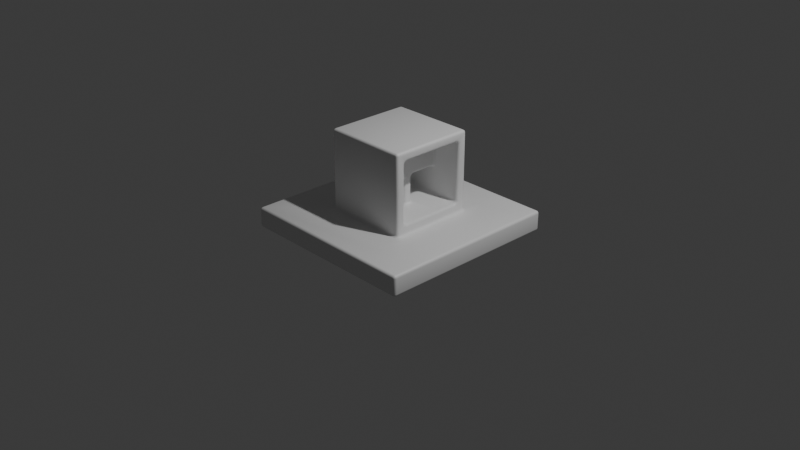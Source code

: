 # Source: topology.blend  (saved by Blender 4.4.32; exported with 4.5.12 LTS)
import bpy
from mathutils import Matrix  # noqa: F401  (used for matrix-valued properties, if any)

bpy.ops.wm.read_factory_settings(use_empty=True)
scene = bpy.context.scene
scene.name = 'Scene'

# ---- collections
col_collection = bpy.data.collections.new('Collection'); scene.collection.children.link(col_collection)

# ---- materials (node trees are filled in below, after node groups)
mat_material = bpy.data.materials.new('Material')
mat_material.alpha_threshold = 0.0
mat_material.roughness = 0.5
mat_material.line_color = (0.0, 0.0, 0.0, 1.0)

# ---- material node trees
mat_material.use_nodes = True; mat_material.node_tree.nodes.clear()
_N = mat_material.node_tree.nodes; _L = mat_material.node_tree.links
n0 = _N.new('ShaderNodeOutputMaterial'); n0.name = 'Material Output'; n0.location = (300, 300)
n1 = _N.new('ShaderNodeBsdfPrincipled'); n1.name = 'Principled BSDF'; n1.location = (10, 300)
n1.inputs[3].default_value = 1.45
_L.new(n1.outputs[0], n0.inputs[0])
n0.is_active_output = True

# ---- world
world_world = bpy.data.worlds.new('World'); scene.world = world_world
world_world.use_nodes = True; world_world.node_tree.nodes.clear()
_N = world_world.node_tree.nodes; _L = world_world.node_tree.links
n0 = _N.new('ShaderNodeOutputWorld'); n0.name = 'World Output'; n0.location = (300, 300)
n1 = _N.new('ShaderNodeBackground'); n1.name = 'Background'; n1.location = (10, 300)
n1.inputs[0].default_value = (0.05088, 0.05088, 0.05088, 1.0)
_L.new(n1.outputs[0], n0.inputs[0])
n0.is_active_output = True
world_world.color = (0.05088, 0.05088, 0.05088)
world_world.sun_shadow_jitter_overblur = 0.0

# ---- cameras
cam_camera = bpy.data.cameras.new('Camera')
cam_camera.clip_end = 100.0
cam_camera.ortho_scale = 7.314

# ---- lights
light_light = bpy.data.lights.new('Light', 'POINT')
light_light.energy = 1000.0
light_light.shadow_soft_size = 0.1

# ---- meshes
me_cube = bpy.data.meshes.new('Cube')
me_cube.from_pydata([(0.4621, 0.3601, 0.2126), (1.0, 1.0, -0.1105), (-0.4621, 0.4621, 0.1105), (-1.0, 1.0, -0.1105), (1.0, 1.0, 0.1105), (-1.0, 1.0, 0.1105), (0.4621, 0.3601, 0.8723), (-0.4621, 0.4621, 0.9743), (0.4621, 0.4621, 0.1105), (0.4621, 0.4621, 0.9743), (0.1262, 0.3601, 0.2126), (0.1262, 0.3601, 0.8723), (0.7311, 0.7311, 0.1105), (-0.7311, 0.7311, 0.1105), (0.5792, 0.4621, 0.1105), (-1.0, 0.0, -0.1105), (1.0, 0.0, 0.1105), (-1.0, 0.0, 0.1105), (1.0, 0.0, -0.1105), (0.4621, 0.0, 0.1105), (-0.4621, 0.0, 0.1105), (0.4621, 0.0, 0.9743), (-0.4621, 0.0, 0.9743), (0.4621, 0.0, 0.2126), (0.4621, 0.0, 0.8723), (0.1262, 0.0, 0.2126), (0.1262, 0.0, 0.8723), (-0.7311, 0.0, 0.1105), (0.5792, 0.0, 0.1105), (0.7311, 0.0, 0.1105), (0.5792, 0.3601, 0.1105), (0.7311, 0.3601, 0.1105), (0.4621, 0.3601, 0.1105), (0.4621, 0.4621, 0.2126), (-0.4621, 0.4621, 0.2126), (0.4621, 0.7311, 0.1105), (0.4621, 0.4621, 0.5153), (0.4621, 0.3601, 0.5153), (0.1262, 0.3601, 0.5153), (-0.4621, 0.4621, 0.5153), (0.4621, 0.04968, 0.1105), (0.4621, 0.04968, 0.2126), (0.1262, 0.04968, 0.2126), (0.7311, 0.04968, 0.1105), (0.5792, 0.04968, 0.1105), (0.1262, 0.04968, 0.5153), (-0.2271, 0.3601, 0.2126), (-0.2271, 0.3601, 0.5153), (-0.2271, 0.04968, 0.2126), (-0.2271, 0.04968, 0.5153), (-0.4621, 0.0, 0.5153), (-0.4621, 0.0, 0.2126), (0.4621, 0.4621, 0.5604), (0.4621, 0.3601, 0.5604), (0.1262, 0.3601, 0.5604), (0.1262, 0.0, 0.5604), (-0.4621, 0.0, 0.5604), (-0.4621, 0.4621, 0.5604), (-0.4621, 0.09117, 0.1105), (-0.4621, 0.09117, 0.9743), (0.5792, 0.09117, 0.1105), (0.4621, 0.09117, 0.1105), (0.4621, 0.09117, 0.9743), (0.4621, 0.09117, 0.2126), (0.4621, 0.09117, 0.8723), (0.1262, 0.09117, 0.2126), (0.1262, 0.09117, 0.8723), (0.7311, 0.09117, 0.1105), (0.1262, 0.09117, 0.5153), (-0.2271, 0.09117, 0.2126), (-0.2271, 0.09117, 0.5153), (-0.7311, 0.09117, 0.1105), (-0.4621, 0.09117, 0.5153), (-0.4621, 0.09117, 0.2126), (-0.4621, 0.09117, 0.5604), (0.1262, 0.09117, 0.5604), (-0.4621, 0.4621, 0.468), (0.4621, 0.4621, 0.468), (0.4621, 0.3601, 0.468), (0.1262, 0.3601, 0.468), (0.1262, 0.0, 0.468), (0.1262, 0.04968, 0.468), (-0.2271, 0.3601, 0.468), (-0.2271, 0.04968, 0.468), (-0.4621, 0.0, 0.468), (-0.4621, 0.09117, 0.468), (-0.2271, 0.09117, 0.468)], [], [(53, 6, 11, 54), (15, 17, 5, 3), (3, 5, 4, 1), (27, 71, 13, 5, 17), (13, 35, 12, 4, 5), (8, 2, 34, 33), (64, 6, 9, 62), (78, 0, 33, 77), (75, 54, 11, 66), (63, 0, 10, 65), (58, 2, 13, 71), (8, 32, 30, 14), (55, 75, 66, 26), (41, 23, 19, 40), (85, 84, 50, 72), (64, 24, 26, 66), (12, 14, 30, 31), (1, 4, 16, 18), (3, 1, 18, 15), (8, 14, 12, 35), (4, 12, 31, 67, 43, 29, 16), (2, 8, 35, 13), (44, 40, 19, 28), (43, 44, 28, 29), (52, 57, 7, 9), (33, 0, 32, 8), (77, 76, 39, 36), (65, 10, 46, 69), (53, 37, 36, 52), (78, 37, 38, 79), (45, 68, 75, 55), (67, 60, 44, 43), (60, 61, 40, 44), (63, 41, 40, 61), (23, 41, 42, 25), (24, 64, 62, 21), (20, 58, 71, 27), (86, 82, 47, 70), (81, 42, 48, 83), (79, 38, 47, 82), (68, 45, 49, 70), (74, 56, 22, 59), (58, 20, 51, 73), (50, 56, 74, 72), (51, 84, 85, 73), (6, 53, 52, 9), (36, 39, 57, 52), (68, 38, 54, 75), (37, 53, 54, 38), (39, 72, 74, 57), (2, 58, 73, 34), (76, 85, 72, 39), (57, 74, 59, 7), (38, 68, 70, 47), (83, 86, 70, 49), (6, 64, 66, 11), (0, 63, 61, 32), (9, 7, 59, 62), (30, 32, 61, 60), (31, 30, 60, 67), (42, 65, 69, 48), (41, 63, 65, 42), (48, 69, 86, 83), (34, 73, 85, 76), (10, 79, 82, 46), (45, 81, 83, 49), (69, 46, 82, 86), (25, 42, 81, 80), (0, 78, 79, 10), (33, 34, 76, 77), (37, 78, 77, 36), (45, 55, 80, 81), (62, 59, 22, 21)])
me_cube.polygons.foreach_set('use_smooth', [True] * 73)
_uv = me_cube.uv_layers.new(name='UVMap')
_uv.uv.foreach_set('vector', [0.6922, 0.58, 0.6922, 0.58, 0.6922, 0.58, 0.6922, 0.58, 0.375, 0.125, 0.625, 0.125, 0.625, 0.25, 0.375, 0.25, 0.375, 0.25, 0.625, 0.25, 0.625, 0.5, 0.375, 0.5, 0.8414, 0.625, 0.8414, 0.5765, 0.8414, 0.5336, 0.875, 0.5, 0.875, 0.625, 0.8414, 0.5336, 0.75, 0.5336, 0.6586, 0.5336, 0.625, 0.5, 0.875, 0.5, 0.6922, 0.5672, 0.8078, 0.5672, 0.8078, 0.5672, 0.6922, 0.5672, 0.6922, 0.6136, 0.6922, 0.58, 0.6922, 0.5672, 0.6922, 0.6136, 0.6922, 0.58, 0.6922, 0.58, 0.6922, 0.5672, 0.6922, 0.5672, 0.6922, 0.6136, 0.6922, 0.58, 0.6922, 0.58, 0.6922, 0.6136, 0.6922, 0.6136, 0.6922, 0.58, 0.6922, 0.58, 0.6922, 0.6136, 0.8078, 0.5932, 0.8078, 0.5672, 0.8414, 0.5336, 0.8414, 0.5765, 0.6922, 0.5672, 0.6922, 0.5861, 0.6752, 0.5968, 0.6776, 0.5672, 0.6922, 0.625, 0.6922, 0.6136, 0.6922, 0.6136, 0.6922, 0.625, 0.6922, 0.6188, 0.6922, 0.625, 0.6922, 0.625, 0.6922, 0.6196, 0.8078, 0.6022, 0.8078, 0.625, 0.8078, 0.625, 0.8078, 0.6034, 0.6922, 0.6136, 0.6922, 0.625, 0.6922, 0.625, 0.6922, 0.6136, 0.6586, 0.5336, 0.6776, 0.5672, 0.6752, 0.5968, 0.652, 0.5961, 0.375, 0.5, 0.625, 0.5, 0.625, 0.625, 0.375, 0.625, 0.125, 0.5, 0.375, 0.5, 0.375, 0.625, 0.125, 0.625, 0.6922, 0.5672, 0.6776, 0.5672, 0.6586, 0.5336, 0.75, 0.5336, 0.625, 0.5, 0.6586, 0.5336, 0.652, 0.5961, 0.6498, 0.6177, 0.6494, 0.621, 0.649, 0.625, 0.625, 0.625, 0.8078, 0.5672, 0.6922, 0.5672, 0.75, 0.5336, 0.8414, 0.5336, 0.6733, 0.6211, 0.6922, 0.6196, 0.6922, 0.625, 0.673, 0.625, 0.6494, 0.621, 0.6733, 0.6211, 0.673, 0.625, 0.649, 0.625, 0.6922, 0.5672, 0.8078, 0.5672, 0.8078, 0.5672, 0.6922, 0.5672, 0.6922, 0.5672, 0.6922, 0.58, 0.6922, 0.5861, 0.6922, 0.5672, 0.6922, 0.5672, 0.8078, 0.5672, 0.8078, 0.5672, 0.6922, 0.5672, 0.6922, 0.6136, 0.6922, 0.58, 0.6922, 0.58, 0.6922, 0.6136, 0.6922, 0.58, 0.6922, 0.58, 0.6922, 0.5672, 0.6922, 0.5672, 0.6922, 0.58, 0.6922, 0.58, 0.6922, 0.58, 0.6922, 0.58, 0.6922, 0.6188, 0.6922, 0.6136, 0.6922, 0.6136, 0.6922, 0.625, 0.6498, 0.6177, 0.6736, 0.6179, 0.6733, 0.6211, 0.6494, 0.621, 0.6736, 0.6179, 0.6922, 0.6152, 0.6922, 0.6196, 0.6733, 0.6211, 0.6922, 0.6136, 0.6922, 0.6188, 0.6922, 0.6196, 0.6922, 0.6152, 0.6922, 0.625, 0.6922, 0.6188, 0.6922, 0.6188, 0.6922, 0.625, 0.6922, 0.625, 0.6922, 0.6136, 0.6922, 0.6136, 0.6922, 0.625, 0.8078, 0.625, 0.8078, 0.5932, 0.8414, 0.5765, 0.8414, 0.625, 0.6922, 0.6136, 0.6922, 0.58, 0.6922, 0.58, 0.6922, 0.6136, 0.6922, 0.6188, 0.6922, 0.6188, 0.6922, 0.6188, 0.6922, 0.6188, 0.6922, 0.58, 0.6922, 0.58, 0.6922, 0.58, 0.6922, 0.58, 0.6922, 0.6136, 0.6922, 0.6188, 0.6922, 0.6188, 0.6922, 0.6136, 0.8078, 0.6044, 0.8078, 0.625, 0.8078, 0.625, 0.8078, 0.6136, 0.8078, 0.5932, 0.8078, 0.625, 0.8078, 0.625, 0.8078, 0.5958, 0.8078, 0.625, 0.8078, 0.625, 0.8078, 0.6044, 0.8078, 0.6034, 0.8078, 0.625, 0.8078, 0.625, 0.8078, 0.6022, 0.8078, 0.5958, 0.6922, 0.58, 0.6922, 0.58, 0.6922, 0.5672, 0.6922, 0.5672, 0.6922, 0.5672, 0.8078, 0.5672, 0.8078, 0.5672, 0.6922, 0.5672, 0.6922, 0.6136, 0.6922, 0.58, 0.6922, 0.58, 0.6922, 0.6136, 0.6922, 0.58, 0.6922, 0.58, 0.6922, 0.58, 0.6922, 0.58, 0.8078, 0.5672, 0.8078, 0.6034, 0.8078, 0.6044, 0.8078, 0.5672, 0.8078, 0.5672, 0.8078, 0.5932, 0.8078, 0.5958, 0.8078, 0.5672, 0.8078, 0.5672, 0.8078, 0.6022, 0.8078, 0.6034, 0.8078, 0.5672, 0.8078, 0.5672, 0.8078, 0.6044, 0.8078, 0.6136, 0.8078, 0.5672, 0.6922, 0.58, 0.6922, 0.6136, 0.6922, 0.6136, 0.6922, 0.58, 0.6922, 0.6188, 0.6922, 0.6136, 0.6922, 0.6136, 0.6922, 0.6188, 0.6922, 0.58, 0.6922, 0.6136, 0.6922, 0.6136, 0.6922, 0.58, 0.6922, 0.58, 0.6922, 0.6136, 0.6922, 0.6152, 0.6922, 0.5861, 0.6922, 0.5672, 0.8078, 0.5672, 0.8078, 0.6136, 0.6922, 0.6136, 0.6752, 0.5968, 0.6922, 0.5861, 0.6922, 0.6152, 0.6736, 0.6179, 0.652, 0.5961, 0.6752, 0.5968, 0.6736, 0.6179, 0.6498, 0.6177, 0.6922, 0.6188, 0.6922, 0.6136, 0.6922, 0.6136, 0.6922, 0.6188, 0.6922, 0.6188, 0.6922, 0.6136, 0.6922, 0.6136, 0.6922, 0.6188, 0.6922, 0.6188, 0.6922, 0.6136, 0.6922, 0.6136, 0.6922, 0.6188, 0.8078, 0.5672, 0.8078, 0.5958, 0.8078, 0.6022, 0.8078, 0.5672, 0.6922, 0.58, 0.6922, 0.58, 0.6922, 0.58, 0.6922, 0.58, 0.6922, 0.6188, 0.6922, 0.6188, 0.6922, 0.6188, 0.6922, 0.6188, 0.6922, 0.6136, 0.6922, 0.58, 0.6922, 0.58, 0.6922, 0.6136, 0.6922, 0.625, 0.6922, 0.6188, 0.6922, 0.6188, 0.6922, 0.625, 0.6922, 0.58, 0.6922, 0.58, 0.6922, 0.58, 0.6922, 0.58, 0.6922, 0.5672, 0.8078, 0.5672, 0.8078, 0.5672, 0.6922, 0.5672, 0.6922, 0.58, 0.6922, 0.58, 0.6922, 0.5672, 0.6922, 0.5672, 0.6922, 0.6188, 0.6922, 0.625, 0.6922, 0.625, 0.6922, 0.6188, 0.6922, 0.6136, 0.8078, 0.6136, 0.8078, 0.625, 0.6922, 0.625])
me_cube.materials.append(mat_material)
me_cube.use_mirror_vertex_groups = False
me_cube.update()

# ---- objects
ob_cube = bpy.data.objects.new('Cube', me_cube)
ob_light = bpy.data.objects.new('Light', light_light)
ob_camera = bpy.data.objects.new('Camera', cam_camera)

# ---- transforms, parenting, visibility, modifiers, constraints
ob_cube.location = (0.0, 0.0, 0.0)
ob_cube.lock_rotations_4d = False
ob_cube.empty_display_type = 'ARROWS'
ob_cube.lineart.crease_threshold = 0.0
_m = ob_cube.modifiers.new('Mirror', 'MIRROR')
_m.use_axis = (False, True, False)
_m.use_clip = True
_m = ob_cube.modifiers.new('Bevel', 'BEVEL')
_m.width = 0.03
_m.width_pct = 0.03
_m.segments = 4
_m.miter_outer = 'MITER_ARC'
ob_light.location = (4.076, 1.005, 5.904)
ob_light.rotation_euler = (0.6503, 0.05522, 1.866)
ob_light.lock_rotations_4d = False
ob_light.empty_display_type = 'ARROWS'
ob_light.color = (0.0, 0.0, 0.0, 0.0)
ob_light.lineart.crease_threshold = 0.0
ob_camera.location = (7.359, -6.926, 4.958)
ob_camera.rotation_euler = (1.109, 0.0, 0.8149)
ob_camera.lock_rotations_4d = False
ob_camera.empty_display_type = 'ARROWS'
ob_camera.color = (0.0, 0.0, 0.0, 0.0)
ob_camera.display_type = 'WIRE'
ob_camera.lineart.crease_threshold = 0.0

# ---- collection membership
col_collection.objects.link(ob_cube)
col_collection.objects.link(ob_light)
col_collection.objects.link(ob_camera)

# ---- scene / render settings (as saved in the file)
scene.camera = ob_camera
scene.frame_start = 1; scene.frame_end = 250; scene.frame_set(1)
scene.render.engine = 'BLENDER_EEVEE_NEXT'
bpy.context.view_layer.update()
